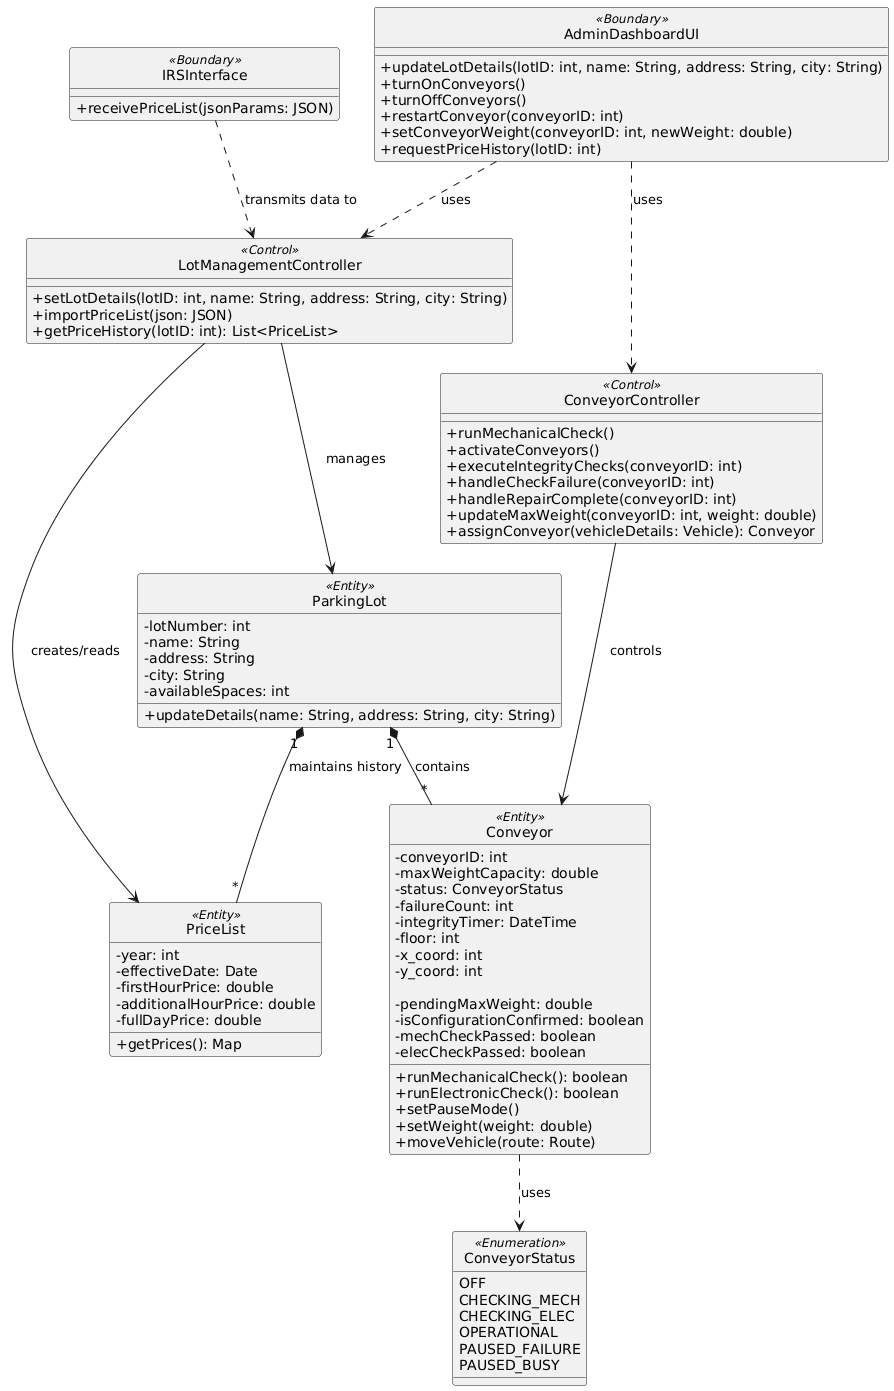

The diagram above was rendered by PlantUML. Its source (embedded in the PNG):
@startuml
' Style configuration for ECB Pattern
skinparam classAttributeIconSize 0
skinparam style strictuml
skinparam note {
    BackgroundColor #FEFECE
    BorderColor #A80036
}

' --- BOUNDARY CLASSES ---
class "AdminDashboardUI" <<Boundary>> {
    + updateLotDetails(lotID: int, name: String, address: String, city: String)
    + turnOnConveyors()
    + turnOffConveyors()
    + restartConveyor(conveyorID: int)
    + setConveyorWeight(conveyorID: int, newWeight: double)
    + requestPriceHistory(lotID: int)
}

class "IRSInterface" <<Boundary>> {
    + receivePriceList(jsonParams: JSON)
}

' --- CONTROL CLASSES ---
class "LotManagementController" <<Control>> {
    + setLotDetails(lotID: int, name: String, address: String, city: String)
    + importPriceList(json: JSON)
    + getPriceHistory(lotID: int): List<PriceList>
}

class "ConveyorController" <<Control>> {
    ' -- METHODS --
    + runMechanicalCheck()
    + activateConveyors()
    + executeIntegrityChecks(conveyorID: int)
    + handleCheckFailure(conveyorID: int)
    + handleRepairComplete(conveyorID: int)
    + updateMaxWeight(conveyorID: int, weight: double)
    + assignConveyor(vehicleDetails: Vehicle): Conveyor
}


' --- ENTITY CLASSES ---
class "ParkingLot" <<Entity>> {
    - lotNumber: int
    - name: String
    - address: String
    - city: String
    - availableSpaces: int
    + updateDetails(name: String, address: String, city: String)
}

class "PriceList" <<Entity>> {
    - year: int
    - effectiveDate: Date
    - firstHourPrice: double
    - additionalHourPrice: double
    - fullDayPrice: double
    + getPrices(): Map
}

class "Conveyor" <<Entity>> {
    - conveyorID: int
    - maxWeightCapacity: double
    - status: ConveyorStatus
    - failureCount: int
    - integrityTimer: DateTime
    - floor: int
    - x_coord: int
    - y_coord: int
    
    ' -- MOVED FIELDS --
    - pendingMaxWeight: double
    - isConfigurationConfirmed: boolean
    - mechCheckPassed: boolean
    - elecCheckPassed: boolean

    ' -- METHODS --
    + runMechanicalCheck(): boolean
    + runElectronicCheck(): boolean
    + setPauseMode()
    + setWeight(weight: double)
    + moveVehicle(route: Route)
}

enum ConveyorStatus <<Enumeration>> {
        OFF
        CHECKING_MECH
        CHECKING_ELEC
        OPERATIONAL
        PAUSED_FAILURE
        PAUSED_BUSY
}

' --- RELATIONSHIPS ---

' Boundary to Control
AdminDashboardUI ..> LotManagementController : uses
AdminDashboardUI ..> ConveyorController : uses
IRSInterface ..> LotManagementController : transmits data to

' Control to Entity
LotManagementController --> ParkingLot : manages
LotManagementController --> PriceList : creates/reads
ConveyorController --> Conveyor : controls

' Entity Relationships
ParkingLot "1" *-- "*" PriceList : maintains history
ParkingLot "1" *-- "*" Conveyor : contains
Conveyor ..> ConveyorStatus: uses
@enduml